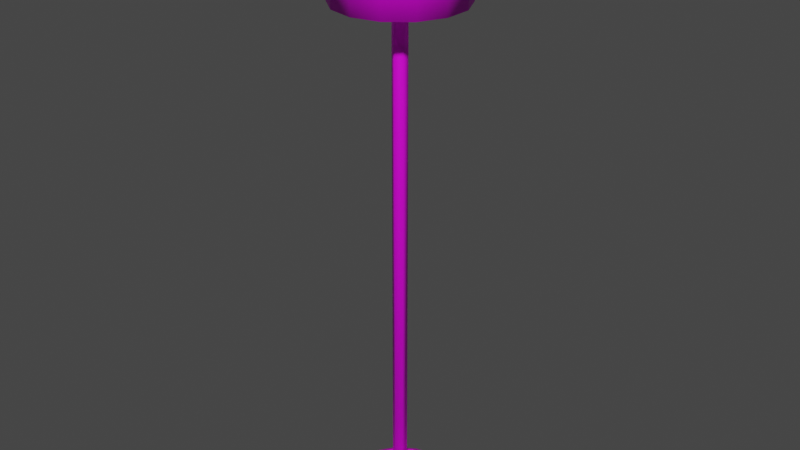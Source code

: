 # Source: TallLamp.blend  (saved by Blender 2.80.75; exported with 4.5.12 LTS)
import bpy
from mathutils import Matrix  # noqa: F401  (used for matrix-valued properties, if any)

bpy.ops.wm.read_factory_settings(use_empty=True)
scene = bpy.context.scene
scene.name = 'Scene'

# ---- collections
col_collection = bpy.data.collections.new('Collection'); scene.collection.children.link(col_collection)

# ---- images (referenced by path relative to the original .blend; pixels are not part of the script)
import os
ASSET_DIR = os.environ.get("B2B_ASSET_DIR", "")  # directory of the original .blend (textures are referenced by path, not embedded)
HERE = os.path.dirname(os.path.abspath(__file__))  # packed textures are extracted next to this script under _unpacked/

def load_image(name, relpath, width, height, colorspace="sRGB"):
    """Load a texture the original file referenced (path relative to the .blend, or extracted next to this script)."""
    p = next((c for c in (os.path.join(HERE, relpath), os.path.join(ASSET_DIR, relpath)) if relpath and os.path.exists(c)), "")
    if p:
        img = bpy.data.images.load(p, check_existing=True)
        img.name = name
    else:  # same state as the original file: an image datablock whose file is absent (Cycles renders it pink)
        img = bpy.data.images.new(name, width, height)
        img.source = "FILE"
        img.filepath = "//" + (relpath or name)
    img.colorspace_settings.name = colorspace
    return img
img_smalllamptexture_png = load_image('SmallLampTexture.png', 'SmallLampTexture.png', 1024, 1024, 'sRGB')

# ---- materials (node trees are filled in below, after node groups)
mat_smalllampmaterial = bpy.data.materials.new('SmallLampMaterial')
mat_smalllampmaterial.use_transparent_shadow = False

# ---- node groups
ng_auto_smooth = bpy.data.node_groups.new('Auto Smooth', 'GeometryNodeTree')
_s = ng_auto_smooth.interface.new_socket(name='Geometry', in_out='OUTPUT', socket_type='NodeSocketGeometry')
_s = ng_auto_smooth.interface.new_socket(name='Geometry', in_out='INPUT', socket_type='NodeSocketGeometry')
_s = ng_auto_smooth.interface.new_socket(name='Angle', in_out='INPUT', socket_type='NodeSocketFloat')
_s.subtype = 'ANGLE'
_s.min_value = 0.0
_s.max_value = 3.142
ng_auto_smooth.is_modifier = True
_N = ng_auto_smooth.nodes; _L = ng_auto_smooth.links
n0 = _N.new('NodeGroupOutput'); n0.name = 'Group Output'; n0.location = (480, -100)
n1 = _N.new('NodeGroupInput'); n1.name = 'Group Input'; n1.location = (-420, -300)
n2 = _N.new('NodeGroupInput'); n2.name = 'Group Input.001'; n2.location = (-60, -100)
n3 = _N.new('GeometryNodeSetShadeSmooth'); n3.name = 'Set Shade Smooth'; n3.location = (120, -100)
n3.domain = 'EDGE'
n4 = _N.new('GeometryNodeSetShadeSmooth'); n4.name = 'Set Shade Smooth.001'; n4.location = (300, -100)
n5 = _N.new('GeometryNodeInputMeshEdgeAngle'); n5.name = 'Edge Angle'; n5.location = (-420, -220)
n6 = _N.new('GeometryNodeInputEdgeSmooth'); n6.name = 'Is Edge Smooth'; n6.location = (-60, -160)
n7 = _N.new('GeometryNodeInputShadeSmooth'); n7.name = 'Is Face Smooth'; n7.location = (-240, -340)
n8 = _N.new('FunctionNodeBooleanMath'); n8.name = 'Boolean Math'; n8.location = (-60, -220)
n9 = _N.new('FunctionNodeCompare'); n9.name = 'Compare'; n9.location = (-240, -180)
n9.operation = 'LESS_EQUAL'
_L.new(n5.outputs[0], n9.inputs[0])
_L.new(n4.outputs[0], n0.inputs[0])
_L.new(n1.outputs[1], n9.inputs[1])
_L.new(n9.outputs[0], n8.inputs[0])
_L.new(n7.outputs[0], n8.inputs[1])
_L.new(n2.outputs[0], n3.inputs[0])
_L.new(n6.outputs[0], n3.inputs[1])
_L.new(n3.outputs[0], n4.inputs[0])
_L.new(n8.outputs[0], n3.inputs[2])
n0.is_active_output = True

# ---- material node trees
mat_smalllampmaterial.use_nodes = True; mat_smalllampmaterial.node_tree.nodes.clear()
_N = mat_smalllampmaterial.node_tree.nodes; _L = mat_smalllampmaterial.node_tree.links
n0 = _N.new('ShaderNodeOutputMaterial'); n0.name = 'Material Output'; n0.location = (300, 300)
n1 = _N.new('ShaderNodeBsdfPrincipled'); n1.name = 'Principled BSDF'; n1.location = (10, 300)
n1.distribution = 'GGX'
n1.subsurface_method = 'BURLEY'
n1.inputs[3].default_value = 1.45
n1.inputs[27].default_value = (0.0, 0.0, 0.0, 1.0)
n1.inputs[28].default_value = 1.0
n2 = _N.new('ShaderNodeTexImage'); n2.name = 'Image Texture'; n2.location = (-319, 260)
n2.image = img_smalllamptexture_png
_L.new(n1.outputs[0], n0.inputs[0])
_L.new(n2.outputs[0], n1.inputs[0])
n0.is_active_output = True

# ---- world
world_world = bpy.data.worlds.new('World'); scene.world = world_world
world_world.use_nodes = True; world_world.node_tree.nodes.clear()
_N = world_world.node_tree.nodes; _L = world_world.node_tree.links
n0 = _N.new('ShaderNodeOutputWorld'); n0.name = 'World Output'; n0.location = (300, 300)
n1 = _N.new('ShaderNodeBackground'); n1.name = 'Background'; n1.location = (10, 300)
n1.inputs[0].default_value = (0.05088, 0.05088, 0.05088, 1.0)
_L.new(n1.outputs[0], n0.inputs[0])
n0.is_active_output = True
world_world.color = (0.05088, 0.05088, 0.05088)
world_world.use_sun_shadow = False
world_world.sun_shadow_jitter_overblur = 0.0

# ---- meshes
me_cylinder = bpy.data.meshes.new('Cylinder')
me_cylinder.from_pydata([(0.0, 1.0, -0.03327), (8.866e-09, 0.762, 0.1258), (0.3827, 0.9239, -0.03327), (0.2916, 0.704, 0.1258), (0.7071, 0.7071, -0.03327), (0.5388, 0.5388, 0.1258), (0.9239, 0.3827, -0.03327), (0.704, 0.2916, 0.1258), (1.0, -4.371e-08, -0.03327), (0.762, -3.065e-08, 0.1258), (0.9239, -0.3827, -0.03327), (0.704, -0.2916, 0.1258), (0.7071, -0.7071, -0.03327), (0.5388, -0.5388, 0.1258), (0.3827, -0.9239, -0.03327), (0.2916, -0.704, 0.1258), (1.51e-07, -1.0, -0.03327), (1.239e-07, -0.762, 0.1258), (-0.3827, -0.9239, -0.03327), (-0.2916, -0.704, 0.1258), (-0.7071, -0.7071, -0.03327), (-0.5388, -0.5388, 0.1258), (-0.9239, -0.3827, -0.03327), (-0.704, -0.2916, 0.1258), (-1.0, 1.192e-08, -0.03327), (-0.762, 1.175e-08, 0.1258), (-0.9239, 0.3827, -0.03327), (-0.704, 0.2916, 0.1258), (-0.7071, 0.7071, -0.03327), (-0.5388, 0.5388, 0.1258), (-0.3827, 0.9239, -0.03327), (-0.2916, 0.704, 0.1258), (0.0, 0.1223, 0.08193), (0.0, 0.1223, 8.717), (0.1059, 0.06113, 0.08193), (0.1059, 0.06113, 8.717), (0.1059, -0.06113, 0.08193), (0.1059, -0.06113, 8.717), (-1.069e-08, -0.1223, 0.08193), (-1.069e-08, -0.1223, 8.717), (-0.1059, -0.06113, 0.08193), (-0.1059, -0.06113, 8.717), (-0.1059, 0.06113, 0.08193), (-0.1059, 0.06113, 8.717), (-4.457e-08, 0.2539, 9.347), (-4.457e-08, 0.1509, 9.228), (-4.457e-08, 1.843e-07, 9.184), (0.02216, 0.07546, 9.731), (0.04252, 0.1448, 9.698), (0.05944, 0.2024, 9.646), (0.07154, 0.2436, 9.579), (0.07784, 0.2651, 9.503), (0.07784, 0.2651, 9.423), (0.07154, 0.2436, 9.347), (0.05944, 0.2024, 9.28), (0.04252, 0.1448, 9.228), (0.02216, 0.07546, 9.195), (-6.736e-08, 1.488e-07, 9.742), (0.04252, 0.06616, 9.731), (0.08159, 0.127, 9.698), (0.1141, 0.1775, 9.646), (0.1373, 0.2136, 9.579), (0.1494, 0.2324, 9.503), (0.1494, 0.2324, 9.423), (0.1373, 0.2136, 9.347), (0.1141, 0.1775, 9.28), (0.08159, 0.127, 9.228), (0.04252, 0.06616, 9.195), (0.05944, 0.0515, 9.731), (0.1141, 0.09883, 9.698), (0.1594, 0.1382, 9.646), (0.1919, 0.1663, 9.579), (0.2088, 0.1809, 9.503), (0.2088, 0.1809, 9.423), (0.1919, 0.1663, 9.347), (0.1594, 0.1382, 9.28), (0.1141, 0.09883, 9.228), (0.05944, 0.0515, 9.195), (0.07154, 0.03267, 9.731), (0.1373, 0.06269, 9.698), (0.1919, 0.08764, 9.646), (0.231, 0.1055, 9.579), (0.2513, 0.1148, 9.503), (0.2513, 0.1148, 9.423), (0.231, 0.1055, 9.347), (0.1919, 0.08764, 9.28), (0.1373, 0.06269, 9.228), (0.07154, 0.03267, 9.195), (0.07784, 0.01119, 9.731), (0.1494, 0.02148, 9.698), (0.2088, 0.03002, 9.646), (0.2513, 0.03614, 9.579), (0.2735, 0.03932, 9.503), (0.2735, 0.03932, 9.423), (0.2513, 0.03614, 9.347), (0.2088, 0.03002, 9.28), (0.1494, 0.02148, 9.228), (0.07784, 0.01119, 9.195), (0.07784, -0.01119, 9.731), (0.1494, -0.02148, 9.698), (0.2088, -0.03002, 9.646), (0.2513, -0.03614, 9.579), (0.2735, -0.03932, 9.503), (0.2735, -0.03932, 9.423), (0.2513, -0.03614, 9.347), (0.2088, -0.03002, 9.28), (0.1494, -0.02148, 9.228), (0.07784, -0.01119, 9.195), (0.07154, -0.03267, 9.731), (0.1373, -0.06269, 9.698), (0.1919, -0.08764, 9.646), (0.231, -0.1055, 9.579), (0.2513, -0.1148, 9.503), (0.2513, -0.1148, 9.423), (0.231, -0.1055, 9.347), (0.1919, -0.08764, 9.28), (0.1373, -0.06269, 9.228), (0.07154, -0.03267, 9.195), (0.05944, -0.0515, 9.731), (0.1141, -0.09883, 9.698), (0.1594, -0.1382, 9.646), (0.1919, -0.1663, 9.579), (0.2088, -0.1809, 9.503), (0.2088, -0.1809, 9.423), (0.1919, -0.1663, 9.347), (0.1594, -0.1382, 9.28), (0.1141, -0.09883, 9.228), (0.05944, -0.0515, 9.195), (0.04252, -0.06616, 9.731), (0.08159, -0.127, 9.698), (0.1141, -0.1775, 9.646), (0.1373, -0.2136, 9.579), (0.1494, -0.2324, 9.503), (0.1494, -0.2324, 9.423), (0.1373, -0.2136, 9.347), (0.1141, -0.1775, 9.28), (0.08159, -0.127, 9.228), (0.04252, -0.06616, 9.195), (0.02216, -0.07546, 9.731), (0.04252, -0.1448, 9.698), (0.05944, -0.2024, 9.646), (0.07154, -0.2436, 9.579), (0.07784, -0.2651, 9.503), (0.07784, -0.2651, 9.423), (0.07154, -0.2436, 9.347), (0.05944, -0.2024, 9.28), (0.04252, -0.1448, 9.228), (0.02216, -0.07546, 9.195), (-4.397e-08, -0.07864, 9.731), (-5.228e-08, -0.1509, 9.698), (-6.06e-08, -0.211, 9.646), (-2.733e-08, -0.2539, 9.579), (-2.317e-08, -0.2763, 9.503), (-2.317e-08, -0.2763, 9.423), (-5.228e-08, -0.2539, 9.347), (-6.06e-08, -0.211, 9.28), (-6.06e-08, -0.1509, 9.228), (-3.981e-08, -0.07864, 9.195), (-0.02216, -0.07546, 9.731), (-0.04252, -0.1448, 9.698), (-0.05944, -0.2024, 9.646), (-0.07154, -0.2436, 9.579), (-0.07784, -0.2651, 9.503), (-0.07784, -0.2651, 9.423), (-0.07154, -0.2436, 9.347), (-0.05944, -0.2024, 9.28), (-0.04252, -0.1448, 9.228), (-0.02216, -0.07546, 9.195), (-0.04252, -0.06616, 9.731), (-0.08159, -0.127, 9.698), (-0.1141, -0.1775, 9.646), (-0.1373, -0.2136, 9.579), (-0.1494, -0.2324, 9.503), (-0.1494, -0.2324, 9.423), (-0.1373, -0.2136, 9.347), (-0.1141, -0.1775, 9.28), (-0.08159, -0.127, 9.228), (-0.04252, -0.06616, 9.195), (-0.05944, -0.0515, 9.731), (-0.1141, -0.09883, 9.698), (-0.1594, -0.1382, 9.646), (-0.1919, -0.1663, 9.579), (-0.2088, -0.1809, 9.503), (-0.2088, -0.1809, 9.423), (-0.1919, -0.1663, 9.347), (-0.1594, -0.1382, 9.28), (-0.1141, -0.09883, 9.228), (-0.05944, -0.0515, 9.195), (-0.07154, -0.03267, 9.731), (-0.1373, -0.06269, 9.698), (-0.1919, -0.08764, 9.646), (-0.231, -0.1055, 9.579), (-0.2513, -0.1148, 9.503), (-0.2513, -0.1148, 9.423), (-0.231, -0.1055, 9.347), (-0.1919, -0.08764, 9.28), (-0.1373, -0.06269, 9.228), (-0.07154, -0.03267, 9.195), (-0.07784, -0.01119, 9.731), (-0.1494, -0.02148, 9.698), (-0.2088, -0.03002, 9.646), (-0.2513, -0.03614, 9.579), (-0.2735, -0.03932, 9.503), (-0.2735, -0.03932, 9.423), (-0.2513, -0.03614, 9.347), (-0.2088, -0.03002, 9.28), (-0.1494, -0.02148, 9.228), (-0.07784, -0.01119, 9.195), (-0.07784, 0.01119, 9.731), (-0.1494, 0.02148, 9.698), (-0.2088, 0.03002, 9.646), (-0.2513, 0.03614, 9.579), (-0.2735, 0.03932, 9.503), (-0.2735, 0.03932, 9.423), (-0.2513, 0.03614, 9.347), (-0.2088, 0.03002, 9.28), (-0.1494, 0.02148, 9.228), (-0.07784, 0.01119, 9.195), (-0.07154, 0.03267, 9.731), (-0.1373, 0.06269, 9.698), (-0.1919, 0.08764, 9.646), (-0.231, 0.1055, 9.579), (-0.2513, 0.1148, 9.503), (-0.2513, 0.1148, 9.423), (-0.231, 0.1055, 9.347), (-0.1919, 0.08764, 9.28), (-0.1373, 0.06269, 9.228), (-0.07154, 0.03267, 9.195), (-0.05944, 0.0515, 9.731), (-0.1141, 0.09883, 9.698), (-0.1594, 0.1382, 9.646), (-0.1919, 0.1663, 9.579), (-0.2088, 0.1809, 9.503), (-0.2088, 0.1809, 9.423), (-0.1919, 0.1663, 9.347), (-0.1594, 0.1382, 9.28), (-0.1141, 0.09883, 9.228), (-0.05944, 0.0515, 9.195), (-0.04252, 0.06616, 9.731), (-0.08159, 0.127, 9.698), (-0.1141, 0.1775, 9.646), (-0.1373, 0.2136, 9.579), (-0.1494, 0.2324, 9.503), (-0.1494, 0.2324, 9.423), (-0.1373, 0.2136, 9.347), (-0.1141, 0.1775, 9.28), (-0.08159, 0.127, 9.228), (-0.04252, 0.06616, 9.195), (-0.02216, 0.07546, 9.731), (-0.04252, 0.1448, 9.698), (-0.05944, 0.2024, 9.646), (-0.07154, 0.2436, 9.579), (-0.07784, 0.2651, 9.503), (-0.07784, 0.2651, 9.423), (-0.07154, 0.2436, 9.347), (-0.05944, 0.2024, 9.28), (-0.04252, 0.1448, 9.228), (-0.02216, 0.07546, 9.195), (-4.604e-08, 0.07864, 9.731), (-6.476e-08, 0.1509, 9.698), (-3.981e-08, 0.211, 9.646), (-6.892e-08, 0.2539, 9.579), (-8.14e-08, 0.2763, 9.503), (-8.14e-08, 0.2763, 9.423), (-1.069e-08, 0.211, 9.28), (-5.436e-08, 0.07864, 9.195), (-3.668e-08, 0.1181, 8.991), (-2.671e-08, 0.1911, 9.246), (0.06387, 0.09938, 8.991), (0.1033, 0.1607, 9.246), (0.1075, 0.04907, 8.991), (0.1738, 0.07938, 9.246), (0.1169, -0.01681, 8.991), (0.1891, -0.02719, 9.246), (0.08928, -0.07736, 8.991), (0.1444, -0.1251, 9.246), (0.03328, -0.1133, 8.991), (0.05383, -0.1833, 9.246), (-0.03328, -0.1133, 8.991), (-0.05383, -0.1833, 9.246), (-0.08928, -0.07736, 8.991), (-0.1444, -0.1251, 9.246), (-0.1169, -0.01681, 8.991), (-0.1891, -0.02719, 9.246), (-0.1075, 0.04907, 8.991), (-0.1738, 0.07938, 9.246), (-0.06387, 0.09938, 8.991), (-0.1033, 0.1607, 9.246), (-4.148e-09, 1.045, 10.13), (-4.148e-09, 1.045, 8.573), (0.0, 1.0, 8.573), (0.0, 1.0, 10.13), (0.4339, 0.901, 8.573), (0.4339, 0.901, 10.13), (0.7818, 0.6235, 8.573), (0.7818, 0.6235, 10.13), (0.9749, 0.2225, 8.573), (0.9749, 0.2225, 10.13), (0.9749, -0.2225, 8.573), (0.9749, -0.2225, 10.13), (0.7818, -0.6235, 8.573), (0.7818, -0.6235, 10.13), (0.4339, -0.901, 8.573), (0.4339, -0.901, 10.13), (1.51e-07, -1.0, 8.573), (1.51e-07, -1.0, 10.13), (-0.4339, -0.901, 8.573), (-0.4339, -0.901, 10.13), (-0.7818, -0.6235, 8.573), (-0.7818, -0.6235, 10.13), (-0.9749, -0.2225, 8.573), (-0.9749, -0.2225, 10.13), (-0.9749, 0.2225, 8.573), (-0.9749, 0.2225, 10.13), (-0.7818, 0.6235, 8.573), (-0.7818, 0.6235, 10.13), (-0.4339, 0.901, 8.573), (-0.4339, 0.901, 10.13), (0.4535, 0.9418, 8.573), (0.4535, 0.9418, 10.13), (0.8173, 0.6517, 8.573), (0.8173, 0.6517, 10.13), (1.019, 0.2326, 8.573), (1.019, 0.2326, 10.13), (1.019, -0.2326, 8.573), (1.019, -0.2326, 10.13), (0.8173, -0.6517, 8.573), (0.8173, -0.6517, 10.13), (0.4535, -0.9418, 8.573), (0.4535, -0.9418, 10.13), (1.537e-07, -1.045, 8.573), (1.537e-07, -1.045, 10.13), (-0.4535, -0.9418, 8.573), (-0.4535, -0.9418, 10.13), (-0.8173, -0.6517, 8.573), (-0.8173, -0.6517, 10.13), (-1.019, -0.2326, 8.573), (-1.019, -0.2326, 10.13), (-1.019, 0.2326, 8.573), (-1.019, 0.2326, 10.13), (-0.8173, 0.6517, 8.573), (-0.8173, 0.6517, 10.13), (-0.4535, 0.9418, 8.573), (-0.4535, 0.9418, 10.13), (-4.436e-08, 0.1988, 8.689), (-4.436e-08, 0.1988, 9.087), (0.1278, 0.1523, 8.689), (0.1278, 0.1523, 9.087), (0.1958, 0.03452, 8.689), (0.1958, 0.03452, 9.087), (0.1721, -0.09939, 8.689), (0.1721, -0.09939, 9.087), (0.06798, -0.1868, 8.689), (0.06798, -0.1868, 9.087), (-0.06798, -0.1868, 8.689), (-0.06798, -0.1868, 9.087), (-0.1721, -0.09939, 8.689), (-0.1721, -0.09939, 9.087), (-0.1958, 0.03452, 8.689), (-0.1958, 0.03452, 9.087), (-0.1278, 0.1523, 8.689), (-0.1278, 0.1523, 9.087), (-0.2372, 0.03203, 8.898), (0.2372, 0.03203, 8.898), (-0.2372, 0.01601, 8.871), (0.2372, 0.01601, 8.871), (-0.2372, -0.01601, 8.871), (0.2372, -0.01601, 8.871), (-0.2372, -0.03203, 8.898), (0.2372, -0.03203, 8.898), (-0.2372, -0.01601, 8.926), (0.2372, -0.01601, 8.926), (-0.2372, 0.01601, 8.926), (0.2372, 0.01601, 8.926), (0.9363, 0.03203, 10.01), (1.0, 0.03203, 10.01), (0.9363, 0.01601, 9.978), (1.0, 0.01601, 9.978), (0.9363, -0.01601, 9.978), (1.0, -0.01601, 9.978), (0.9363, -0.03203, 10.01), (1.0, -0.03203, 10.01), (0.9363, -0.01601, 10.03), (1.0, -0.01601, 10.03), (0.9363, 0.01601, 10.03), (1.0, 0.01601, 10.03), (-1.004, 0.03203, 10.01), (-0.9399, 0.03203, 10.01), (-1.004, 0.01601, 9.978), (-0.9399, 0.01601, 9.978), (-1.004, -0.01601, 9.978), (-0.9399, -0.01601, 9.978), (-1.004, -0.03203, 10.01), (-0.9399, -0.03203, 10.01), (-1.004, -0.01601, 10.03), (-0.9399, -0.01601, 10.03), (-1.004, 0.01601, 10.03), (-0.9399, 0.01601, 10.03), (0.4719, 0.03203, 9.503), (0.4719, 0.03203, 9.439), (0.4442, 0.01601, 9.503), (0.4442, 0.01601, 9.439), (0.4442, -0.01601, 9.503), (0.4442, -0.01601, 9.439), (0.4719, -0.03203, 9.503), (0.4719, -0.03203, 9.439), (0.4997, -0.01601, 9.503), (0.4997, -0.01601, 9.439), (0.4997, 0.01601, 9.503), (0.4997, 0.01601, 9.439), (-0.4625, 0.03203, 9.503), (-0.4625, 0.03203, 9.439), (-0.4902, 0.01601, 9.503), (-0.4902, 0.01601, 9.439), (-0.4902, -0.01601, 9.503), (-0.4902, -0.01601, 9.439), (-0.4625, -0.03203, 9.503), (-0.4625, -0.03203, 9.439), (-0.4348, -0.01601, 9.503), (-0.4348, -0.01601, 9.439), (-0.4348, 0.01601, 9.503), (-0.4348, 0.01601, 9.439), (-0.4523, 0.01601, 8.905), (-0.5233, 0.01601, 9.016), (-0.5099, 0.01601, 9.192), (-0.4523, -0.01601, 8.905), (-0.5233, -0.01601, 9.016), (-0.5099, -0.01601, 9.192), (-0.4372, -0.03203, 8.928), (-0.4963, -0.03203, 9.022), (-0.4822, -0.03203, 9.19), (-0.422, -0.01601, 8.951), (-0.4694, -0.01601, 9.029), (-0.4546, -0.01601, 9.188), (-0.422, 0.01601, 8.951), (-0.4694, 0.01601, 9.029), (-0.4546, 0.01601, 9.188), (-0.4822, 0.03203, 9.19), (-0.4963, 0.03203, 9.022), (-0.4372, 0.03203, 8.928), (-0.6704, 0.03203, 9.992), (-0.5279, 0.03203, 9.928), (-0.4721, 0.03203, 9.777), (-0.6639, 0.01601, 10.02), (-0.5077, 0.01601, 9.947), (-0.4449, 0.01601, 9.782), (-0.6639, -0.01601, 10.02), (-0.5077, -0.01601, 9.947), (-0.4449, -0.01601, 9.782), (-0.6704, -0.03203, 9.992), (-0.5279, -0.03203, 9.928), (-0.4721, -0.03203, 9.777), (-0.6769, -0.01601, 9.965), (-0.5482, -0.01601, 9.909), (-0.4993, -0.01601, 9.771), (-0.4993, 0.01601, 9.771), (-0.5482, 0.01601, 9.909), (-0.6769, 0.01601, 9.965), (0.4397, 0.03203, 8.928), (0.502, 0.03203, 9.021), (0.4905, 0.03203, 9.189), (0.4249, 0.01601, 8.951), (0.4751, 0.01601, 9.029), (0.4629, 0.01601, 9.187), (0.4249, -0.01601, 8.951), (0.4751, -0.01601, 9.029), (0.4629, -0.01601, 9.187), (0.4397, -0.03203, 8.928), (0.502, -0.03203, 9.021), (0.4905, -0.03203, 9.189), (0.4545, -0.01601, 8.904), (0.5288, -0.01601, 9.014), (0.5182, -0.01601, 9.191), (0.5182, 0.01601, 9.191), (0.5288, 0.01601, 9.014), (0.4545, 0.01601, 8.904), (0.6782, 0.01601, 9.964), (0.5538, 0.01601, 9.907), (0.5076, 0.01601, 9.769), (0.6782, -0.01601, 9.964), (0.5538, -0.01601, 9.907), (0.5076, -0.01601, 9.769), (0.6714, -0.03203, 9.991), (0.5331, -0.03203, 9.925), (0.4804, -0.03203, 9.774), (0.6645, -0.01601, 10.02), (0.5125, -0.01601, 9.944), (0.4531, -0.01601, 9.779), (0.6645, 0.01601, 10.02), (0.5125, 0.01601, 9.944), (0.4531, 0.01601, 9.779), (0.4804, 0.03203, 9.774), (0.5331, 0.03203, 9.925), (0.6714, 0.03203, 9.991)], [], [(0, 1, 3, 2), (2, 3, 5, 4), (4, 5, 7, 6), (6, 7, 9, 8), (8, 9, 11, 10), (10, 11, 13, 12), (12, 13, 15, 14), (14, 15, 17, 16), (16, 17, 19, 18), (18, 19, 21, 20), (20, 21, 23, 22), (22, 23, 25, 24), (24, 25, 27, 26), (26, 27, 29, 28), (3, 1, 31, 29, 27, 25, 23, 21, 19, 17, 15, 13, 11, 9, 7, 5), (28, 29, 31, 30), (30, 31, 1, 0), (0, 2, 4, 6, 8, 10, 12, 14, 16, 18, 20, 22, 24, 26, 28, 30), (32, 33, 35, 34), (34, 35, 37, 36), (36, 37, 39, 38), (38, 39, 41, 40), (35, 33, 43, 41, 39, 37), (40, 41, 43, 42), (42, 43, 33, 32), (32, 34, 36, 38, 40, 42), (264, 44, 53, 54), (262, 261, 50, 51), (259, 258, 47, 48), (45, 264, 54, 55), (263, 262, 51, 52), (260, 259, 48, 49), (265, 45, 55, 56), (44, 263, 52, 53), (261, 260, 49, 50), (46, 265, 56), (258, 57, 47), (50, 49, 60, 61), (46, 56, 67), (47, 57, 58), (54, 53, 64, 65), (51, 50, 61, 62), (48, 47, 58, 59), (55, 54, 65, 66), (52, 51, 62, 63), (49, 48, 59, 60), (56, 55, 66, 67), (53, 52, 63, 64), (65, 64, 74, 75), (62, 61, 71, 72), (59, 58, 68, 69), (66, 65, 75, 76), (63, 62, 72, 73), (60, 59, 69, 70), (67, 66, 76, 77), (64, 63, 73, 74), (61, 60, 70, 71), (46, 67, 77), (58, 57, 68), (69, 68, 78, 79), (76, 75, 85, 86), (73, 72, 82, 83), (70, 69, 79, 80), (77, 76, 86, 87), (74, 73, 83, 84), (71, 70, 80, 81), (46, 77, 87), (68, 57, 78), (75, 74, 84, 85), (72, 71, 81, 82), (80, 79, 89, 90), (87, 86, 96, 97), (84, 83, 93, 94), (81, 80, 90, 91), (46, 87, 97), (78, 57, 88), (85, 84, 94, 95), (82, 81, 91, 92), (79, 78, 88, 89), (86, 85, 95, 96), (83, 82, 92, 93), (94, 93, 103, 104), (91, 90, 100, 101), (46, 97, 107), (88, 57, 98), (95, 94, 104, 105), (92, 91, 101, 102), (89, 88, 98, 99), (96, 95, 105, 106), (93, 92, 102, 103), (90, 89, 99, 100), (97, 96, 106, 107), (98, 57, 108), (105, 104, 114, 115), (102, 101, 111, 112), (99, 98, 108, 109), (106, 105, 115, 116), (103, 102, 112, 113), (100, 99, 109, 110), (107, 106, 116, 117), (104, 103, 113, 114), (101, 100, 110, 111), (46, 107, 117), (109, 108, 118, 119), (116, 115, 125, 126), (113, 112, 122, 123), (110, 109, 119, 120), (117, 116, 126, 127), (114, 113, 123, 124), (111, 110, 120, 121), (46, 117, 127), (108, 57, 118), (115, 114, 124, 125), (112, 111, 121, 122), (123, 122, 132, 133), (120, 119, 129, 130), (127, 126, 136, 137), (124, 123, 133, 134), (121, 120, 130, 131), (46, 127, 137), (118, 57, 128), (125, 124, 134, 135), (122, 121, 131, 132), (119, 118, 128, 129), (126, 125, 135, 136), (134, 133, 143, 144), (131, 130, 140, 141), (46, 137, 147), (128, 57, 138), (135, 134, 144, 145), (132, 131, 141, 142), (129, 128, 138, 139), (136, 135, 145, 146), (133, 132, 142, 143), (130, 129, 139, 140), (137, 136, 146, 147), (46, 147, 157), (138, 57, 148), (145, 144, 154, 155), (142, 141, 151, 152), (139, 138, 148, 149), (146, 145, 155, 156), (143, 142, 152, 153), (140, 139, 149, 150), (147, 146, 156, 157), (144, 143, 153, 154), (141, 140, 150, 151), (152, 151, 161, 162), (149, 148, 158, 159), (156, 155, 165, 166), (153, 152, 162, 163), (150, 149, 159, 160), (157, 156, 166, 167), (154, 153, 163, 164), (151, 150, 160, 161), (46, 157, 167), (148, 57, 158), (155, 154, 164, 165), (163, 162, 172, 173), (160, 159, 169, 170), (167, 166, 176, 177), (164, 163, 173, 174), (161, 160, 170, 171), (46, 167, 177), (158, 57, 168), (165, 164, 174, 175), (162, 161, 171, 172), (159, 158, 168, 169), (166, 165, 175, 176), (177, 176, 186, 187), (174, 173, 183, 184), (171, 170, 180, 181), (46, 177, 187), (168, 57, 178), (175, 174, 184, 185), (172, 171, 181, 182), (169, 168, 178, 179), (176, 175, 185, 186), (173, 172, 182, 183), (170, 169, 179, 180), (181, 180, 190, 191), (46, 187, 197), (178, 57, 188), (185, 184, 194, 195), (182, 181, 191, 192), (179, 178, 188, 189), (186, 185, 195, 196), (183, 182, 192, 193), (180, 179, 189, 190), (187, 186, 196, 197), (184, 183, 193, 194), (192, 191, 201, 202), (189, 188, 198, 199), (196, 195, 205, 206), (193, 192, 202, 203), (190, 189, 199, 200), (197, 196, 206, 207), (194, 193, 203, 204), (191, 190, 200, 201), (46, 197, 207), (188, 57, 198), (195, 194, 204, 205), (206, 205, 215, 216), (203, 202, 212, 213), (200, 199, 209, 210), (207, 206, 216, 217), (204, 203, 213, 214), (201, 200, 210, 211), (46, 207, 217), (198, 57, 208), (205, 204, 214, 215), (202, 201, 211, 212), (199, 198, 208, 209), (210, 209, 219, 220), (217, 216, 226, 227), (214, 213, 223, 224), (211, 210, 220, 221), (46, 217, 227), (208, 57, 218), (215, 214, 224, 225), (212, 211, 221, 222), (209, 208, 218, 219), (216, 215, 225, 226), (213, 212, 222, 223), (221, 220, 230, 231), (46, 227, 237), (218, 57, 228), (225, 224, 234, 235), (222, 221, 231, 232), (219, 218, 228, 229), (226, 225, 235, 236), (223, 222, 232, 233), (220, 219, 229, 230), (227, 226, 236, 237), (224, 223, 233, 234), (235, 234, 244, 245), (232, 231, 241, 242), (229, 228, 238, 239), (236, 235, 245, 246), (233, 232, 242, 243), (230, 229, 239, 240), (237, 236, 246, 247), (234, 233, 243, 244), (231, 230, 240, 241), (46, 237, 247), (228, 57, 238), (239, 238, 248, 249), (246, 245, 255, 256), (243, 242, 252, 253), (240, 239, 249, 250), (247, 246, 256, 257), (244, 243, 253, 254), (241, 240, 250, 251), (46, 247, 257), (238, 57, 248), (245, 244, 254, 255), (242, 241, 251, 252), (250, 249, 259, 260), (257, 256, 45, 265), (254, 253, 263, 44), (251, 250, 260, 261), (46, 257, 265), (248, 57, 258), (255, 254, 44, 264), (252, 251, 261, 262), (249, 248, 258, 259), (256, 255, 264, 45), (253, 252, 262, 263), (266, 267, 269, 268), (268, 269, 271, 270), (270, 271, 273, 272), (272, 273, 275, 274), (274, 275, 277, 276), (276, 277, 279, 278), (278, 279, 281, 280), (280, 281, 283, 282), (282, 283, 285, 284), (269, 267, 287, 285, 283, 281, 279, 277, 275, 273, 271), (284, 285, 287, 286), (286, 287, 267, 266), (266, 268, 270, 272, 274, 276, 278, 280, 282, 284, 286), (293, 295, 321, 319), (291, 293, 319, 288), (290, 292, 293, 291), (306, 304, 330, 332), (342, 343, 288, 289), (292, 294, 295, 293), (300, 298, 324, 326), (340, 341, 343, 342), (294, 296, 297, 295), (316, 314, 340, 342), (338, 339, 341, 340), (296, 298, 299, 297), (303, 305, 331, 329), (336, 337, 339, 338), (298, 300, 301, 299), (294, 292, 318, 320), (334, 335, 337, 336), (300, 302, 303, 301), (310, 308, 334, 336), (332, 333, 335, 334), (302, 304, 305, 303), (297, 299, 325, 323), (330, 331, 333, 332), (304, 306, 307, 305), (313, 315, 341, 339), (328, 329, 331, 330), (306, 308, 309, 307), (304, 302, 328, 330), (326, 327, 329, 328), (308, 310, 311, 309), (307, 309, 335, 333), (324, 325, 327, 326), (310, 312, 313, 311), (298, 296, 322, 324), (322, 323, 325, 324), (312, 314, 315, 313), (318, 319, 321, 320), (320, 321, 323, 322), (314, 316, 317, 315), (309, 311, 337, 335), (314, 312, 338, 340), (316, 290, 291, 317), (289, 288, 319, 318), (315, 317, 343, 341), (299, 301, 327, 325), (312, 310, 336, 338), (296, 294, 320, 322), (305, 307, 333, 331), (290, 316, 342, 289), (317, 291, 288, 343), (292, 290, 289, 318), (302, 300, 326, 328), (311, 313, 339, 337), (295, 297, 323, 321), (308, 306, 332, 334), (301, 303, 329, 327), (344, 345, 347, 346), (346, 347, 349, 348), (348, 349, 351, 350), (350, 351, 353, 352), (352, 353, 355, 354), (354, 355, 357, 356), (356, 357, 359, 358), (347, 345, 361, 359, 357, 355, 353, 351, 349), (358, 359, 361, 360), (360, 361, 345, 344), (344, 346, 348, 350, 352, 354, 356, 358, 360), (362, 363, 365, 364), (364, 365, 367, 366), (366, 367, 369, 368), (368, 369, 371, 370), (370, 371, 373, 372), (372, 373, 363, 362), (374, 375, 377, 376), (376, 377, 379, 378), (378, 379, 381, 380), (380, 381, 383, 382), (382, 383, 385, 384), (384, 385, 375, 374), (386, 387, 389, 388), (388, 389, 391, 390), (390, 391, 393, 392), (392, 393, 395, 394), (394, 395, 397, 396), (396, 397, 387, 386), (398, 399, 401, 400), (400, 401, 403, 402), (402, 403, 405, 404), (404, 405, 407, 406), (406, 407, 409, 408), (408, 409, 399, 398), (410, 411, 413, 412), (412, 413, 415, 414), (414, 415, 417, 416), (416, 417, 419, 418), (418, 419, 421, 420), (420, 421, 411, 410), (436, 437, 411, 421), (433, 436, 421, 419), (430, 433, 419, 417), (427, 430, 417, 415), (424, 427, 415, 413), (437, 424, 413, 411), (423, 426, 427, 424), (425, 426, 423, 422), (366, 425, 422, 364), (426, 429, 430, 427), (428, 429, 426, 425), (368, 428, 425, 366), (429, 432, 433, 430), (431, 432, 429, 428), (370, 431, 428, 368), (432, 435, 436, 433), (434, 435, 432, 431), (372, 434, 431, 370), (435, 438, 437, 436), (439, 438, 435, 434), (362, 439, 434, 372), (438, 423, 424, 437), (422, 423, 438, 439), (364, 422, 439, 362), (454, 455, 412, 414), (451, 454, 414, 416), (448, 451, 416, 418), (445, 448, 418, 420), (442, 445, 420, 410), (455, 442, 410, 412), (441, 444, 445, 442), (443, 444, 441, 440), (397, 443, 440, 387), (444, 447, 448, 445), (446, 447, 444, 443), (395, 446, 443, 397), (447, 450, 451, 448), (449, 450, 447, 446), (393, 449, 446, 395), (450, 453, 454, 451), (452, 453, 450, 449), (391, 452, 449, 393), (453, 456, 455, 454), (457, 456, 453, 452), (389, 457, 452, 391), (456, 441, 442, 455), (440, 441, 456, 457), (387, 440, 457, 389), (472, 473, 409, 407), (469, 472, 407, 405), (466, 469, 405, 403), (463, 466, 403, 401), (460, 463, 401, 399), (473, 460, 399, 409), (459, 462, 463, 460), (461, 462, 459, 458), (373, 461, 458, 363), (462, 465, 466, 463), (464, 465, 462, 461), (371, 464, 461, 373), (465, 468, 469, 466), (467, 468, 465, 464), (369, 467, 464, 371), (468, 471, 472, 469), (470, 471, 468, 467), (367, 470, 467, 369), (471, 474, 473, 472), (475, 474, 471, 470), (365, 475, 470, 367), (474, 459, 460, 473), (458, 459, 474, 475), (363, 458, 475, 365), (490, 491, 398, 400), (487, 490, 400, 402), (484, 487, 402, 404), (481, 484, 404, 406), (478, 481, 406, 408), (491, 478, 408, 398), (477, 480, 481, 478), (479, 480, 477, 476), (378, 479, 476, 376), (480, 483, 484, 481), (482, 483, 480, 479), (380, 482, 479, 378), (483, 486, 487, 484), (485, 486, 483, 482), (382, 485, 482, 380), (486, 489, 490, 487), (488, 489, 486, 485), (384, 488, 485, 382), (489, 492, 491, 490), (493, 492, 489, 488), (374, 493, 488, 384), (492, 477, 478, 491), (476, 477, 492, 493), (376, 476, 493, 374)])
me_cylinder.polygons.foreach_set('use_smooth', [True] * 474)
_k = set([(0, 2), (0, 30), (1, 3), (1, 31), (2, 4), (3, 5), (4, 6), (5, 7), (6, 8), (7, 9), (8, 10), (9, 11), (10, 12), (11, 13), (12, 14), (13, 15), (14, 16), (15, 17), (16, 18), (17, 19), (18, 20), (19, 21), (20, 22), (21, 23), (22, 24), (23, 25), (24, 26), (25, 27), (26, 28), (27, 29), (28, 30), (29, 31), (33, 35), (33, 43), (35, 37), (37, 39), (39, 41), (41, 43), (266, 268), (266, 286), (267, 269), (267, 287), (268, 270), (269, 271), (270, 272), (271, 273), (272, 274), (273, 275), (274, 276), (275, 277), (276, 278), (277, 279), (278, 280), (279, 281), (280, 282), (281, 283), (282, 284), (283, 285), (284, 286), (285, 287), (290, 292), (290, 316), (291, 293), (291, 317), (292, 294), (293, 295), (294, 296), (295, 297), (296, 298), (297, 299), (298, 300), (299, 301), (300, 302), (301, 303), (302, 304), (303, 305), (304, 306), (305, 307), (306, 308), (307, 309), (308, 310), (309, 311), (310, 312), (311, 313), (312, 314), (313, 315), (314, 316), (315, 317), (344, 346), (344, 360), (345, 347), (345, 361), (346, 348), (347, 349), (348, 350), (349, 351), (350, 352), (351, 353), (352, 354), (353, 355), (354, 356), (355, 357), (356, 358), (357, 359), (358, 360), (359, 361)])
me_cylinder.attributes.new('sharp_edge', 'BOOLEAN', 'EDGE').data.foreach_set('value', [ (min(e.vertices), max(e.vertices)) in _k for e in me_cylinder.edges])
_uv = me_cylinder.uv_layers.new(name='UVMap')
_uv.uv.foreach_set('vector', [0.8647, 0.4737, 0.8647, 0.5137, 0.8597, 0.5137, 0.8597, 0.4737, 0.8597, 0.4737, 0.8597, 0.5137, 0.8547, 0.5137, 0.8547, 0.4737, 0.8547, 0.4737, 0.8547, 0.5137, 0.8497, 0.5137, 0.8497, 0.4737, 0.8497, 0.4737, 0.8497, 0.5137, 0.8447, 0.5137, 0.8447, 0.4737, 0.8447, 0.4737, 0.8447, 0.5137, 0.8397, 0.5137, 0.8397, 0.4737, 0.8397, 0.4737, 0.8397, 0.5137, 0.8347, 0.5137, 0.8347, 0.4737, 0.8347, 0.4737, 0.8347, 0.5137, 0.8297, 0.5137, 0.8297, 0.4737, 0.8297, 0.4737, 0.8297, 0.5137, 0.8247, 0.5137, 0.8247, 0.4737, 0.8247, 0.4737, 0.8247, 0.5137, 0.8197, 0.5137, 0.8197, 0.4737, 0.8197, 0.4737, 0.8197, 0.5137, 0.8147, 0.5137, 0.8147, 0.4737, 0.8147, 0.4737, 0.8147, 0.5137, 0.8097, 0.5137, 0.8097, 0.4737, 0.8097, 0.4737, 0.8097, 0.5137, 0.8047, 0.5137, 0.8047, 0.4737, 0.8047, 0.4737, 0.8047, 0.5137, 0.7997, 0.5137, 0.7997, 0.4737, 0.7997, 0.4737, 0.7997, 0.5137, 0.7947, 0.5137, 0.7947, 0.4737, 0.812, 0.4715, 0.8047, 0.4729, 0.7973, 0.4715, 0.7911, 0.4673, 0.787, 0.4611, 0.7855, 0.4537, 0.787, 0.4464, 0.7911, 0.4402, 0.7973, 0.436, 0.8047, 0.4345, 0.812, 0.436, 0.8183, 0.4402, 0.8224, 0.4464, 0.8239, 0.4537, 0.8224, 0.4611, 0.8183, 0.4673, 0.7947, 0.4737, 0.7947, 0.5137, 0.7897, 0.5137, 0.7897, 0.4737, 0.7897, 0.4737, 0.7897, 0.5137, 0.7847, 0.5137, 0.7847, 0.4737, 0.8447, 0.4729, 0.852, 0.4715, 0.8583, 0.4673, 0.8624, 0.4611, 0.8639, 0.4537, 0.8624, 0.4464, 0.8583, 0.4402, 0.852, 0.436, 0.8447, 0.4345, 0.8373, 0.436, 0.8311, 0.4402, 0.827, 0.4464, 0.8255, 0.4537, 0.827, 0.4611, 0.8311, 0.4673, 0.8373, 0.4715, 0.8226, 0.4472, 0.8226, 0.492, 0.8077, 0.492, 0.8077, 0.4472, 0.8077, 0.4472, 0.8077, 0.492, 0.7927, 0.492, 0.7927, 0.4472, 0.7927, 0.4472, 0.7927, 0.492, 0.7778, 0.492, 0.7778, 0.4472, 0.7778, 0.4472, 0.7778, 0.492, 0.7629, 0.492, 0.7629, 0.4472, 0.774, 0.4356, 0.7554, 0.4463, 0.7368, 0.4356, 0.7368, 0.4141, 0.7554, 0.4033, 0.774, 0.4141, 0.7629, 0.4472, 0.7629, 0.492, 0.7479, 0.492, 0.7479, 0.4472, 0.7479, 0.4472, 0.7479, 0.492, 0.733, 0.492, 0.733, 0.4472, 0.8002, 0.4463, 0.8188, 0.4356, 0.8188, 0.4141, 0.8002, 0.4033, 0.7816, 0.4141, 0.7816, 0.4356, 0.8129, 0.652, 0.8129, 0.6618, 0.8081, 0.6618, 0.8081, 0.652, 0.8129, 0.6812, 0.8129, 0.691, 0.8081, 0.691, 0.8081, 0.6812, 0.8129, 0.7104, 0.8129, 0.7202, 0.8081, 0.7202, 0.8081, 0.7104, 0.8129, 0.6423, 0.8129, 0.652, 0.8081, 0.652, 0.8081, 0.6423, 0.8129, 0.6715, 0.8129, 0.6812, 0.8081, 0.6812, 0.8081, 0.6715, 0.8129, 0.7007, 0.8129, 0.7104, 0.8081, 0.7104, 0.8081, 0.7007, 0.8129, 0.6326, 0.8129, 0.6423, 0.8081, 0.6423, 0.8081, 0.6326, 0.8129, 0.6618, 0.8129, 0.6715, 0.8081, 0.6715, 0.8081, 0.6618, 0.8129, 0.691, 0.8129, 0.7007, 0.8081, 0.7007, 0.8081, 0.691, 0.8105, 0.6228, 0.8129, 0.6326, 0.8081, 0.6326, 0.8129, 0.7202, 0.8105, 0.7299, 0.8081, 0.7202, 0.8081, 0.691, 0.8081, 0.7007, 0.8032, 0.7007, 0.8032, 0.691, 0.8057, 0.6228, 0.8081, 0.6326, 0.8032, 0.6326, 0.8081, 0.7202, 0.8057, 0.7299, 0.8032, 0.7202, 0.8081, 0.652, 0.8081, 0.6618, 0.8032, 0.6618, 0.8032, 0.652, 0.8081, 0.6812, 0.8081, 0.691, 0.8032, 0.691, 0.8032, 0.6812, 0.8081, 0.7104, 0.8081, 0.7202, 0.8032, 0.7202, 0.8032, 0.7104, 0.8081, 0.6423, 0.8081, 0.652, 0.8032, 0.652, 0.8032, 0.6423, 0.8081, 0.6715, 0.8081, 0.6812, 0.8032, 0.6812, 0.8032, 0.6715, 0.8081, 0.7007, 0.8081, 0.7104, 0.8032, 0.7104, 0.8032, 0.7007, 0.8081, 0.6326, 0.8081, 0.6423, 0.8032, 0.6423, 0.8032, 0.6326, 0.8081, 0.6618, 0.8081, 0.6715, 0.8032, 0.6715, 0.8032, 0.6618, 0.8032, 0.652, 0.8032, 0.6618, 0.7984, 0.6618, 0.7984, 0.652, 0.8032, 0.6812, 0.8032, 0.691, 0.7984, 0.691, 0.7984, 0.6812, 0.8032, 0.7104, 0.8032, 0.7202, 0.7984, 0.7202, 0.7984, 0.7104, 0.8032, 0.6423, 0.8032, 0.652, 0.7984, 0.652, 0.7984, 0.6423, 0.8032, 0.6715, 0.8032, 0.6812, 0.7984, 0.6812, 0.7984, 0.6715, 0.8032, 0.7007, 0.8032, 0.7104, 0.7984, 0.7104, 0.7984, 0.7007, 0.8032, 0.6326, 0.8032, 0.6423, 0.7984, 0.6423, 0.7984, 0.6326, 0.8032, 0.6618, 0.8032, 0.6715, 0.7984, 0.6715, 0.7984, 0.6618, 0.8032, 0.691, 0.8032, 0.7007, 0.7984, 0.7007, 0.7984, 0.691, 0.8008, 0.6228, 0.8032, 0.6326, 0.7984, 0.6326, 0.8032, 0.7202, 0.8008, 0.7299, 0.7984, 0.7202, 0.7984, 0.7104, 0.7984, 0.7202, 0.7935, 0.7202, 0.7935, 0.7104, 0.7984, 0.6423, 0.7984, 0.652, 0.7935, 0.652, 0.7935, 0.6423, 0.7984, 0.6715, 0.7984, 0.6812, 0.7935, 0.6812, 0.7935, 0.6715, 0.7984, 0.7007, 0.7984, 0.7104, 0.7935, 0.7104, 0.7935, 0.7007, 0.7984, 0.6326, 0.7984, 0.6423, 0.7935, 0.6423, 0.7935, 0.6326, 0.7984, 0.6618, 0.7984, 0.6715, 0.7935, 0.6715, 0.7935, 0.6618, 0.7984, 0.691, 0.7984, 0.7007, 0.7935, 0.7007, 0.7935, 0.691, 0.7959, 0.6228, 0.7984, 0.6326, 0.7935, 0.6326, 0.7984, 0.7202, 0.7959, 0.7299, 0.7935, 0.7202, 0.7984, 0.652, 0.7984, 0.6618, 0.7935, 0.6618, 0.7935, 0.652, 0.7984, 0.6812, 0.7984, 0.691, 0.7935, 0.691, 0.7935, 0.6812, 0.7935, 0.7007, 0.7935, 0.7104, 0.7886, 0.7104, 0.7886, 0.7007, 0.7935, 0.6326, 0.7935, 0.6423, 0.7886, 0.6423, 0.7886, 0.6326, 0.7935, 0.6618, 0.7935, 0.6715, 0.7886, 0.6715, 0.7886, 0.6618, 0.7935, 0.691, 0.7935, 0.7007, 0.7886, 0.7007, 0.7886, 0.691, 0.7911, 0.6228, 0.7935, 0.6326, 0.7886, 0.6326, 0.7935, 0.7202, 0.7911, 0.7299, 0.7886, 0.7202, 0.7935, 0.652, 0.7935, 0.6618, 0.7886, 0.6618, 0.7886, 0.652, 0.7935, 0.6812, 0.7935, 0.691, 0.7886, 0.691, 0.7886, 0.6812, 0.7935, 0.7104, 0.7935, 0.7202, 0.7886, 0.7202, 0.7886, 0.7104, 0.7935, 0.6423, 0.7935, 0.652, 0.7886, 0.652, 0.7886, 0.6423, 0.7935, 0.6715, 0.7935, 0.6812, 0.7886, 0.6812, 0.7886, 0.6715, 0.7886, 0.6618, 0.7886, 0.6715, 0.7838, 0.6715, 0.7838, 0.6618, 0.7886, 0.691, 0.7886, 0.7007, 0.7838, 0.7007, 0.7838, 0.691, 0.7862, 0.6228, 0.7886, 0.6326, 0.7838, 0.6326, 0.7886, 0.7202, 0.7862, 0.7299, 0.7838, 0.7202, 0.7886, 0.652, 0.7886, 0.6618, 0.7838, 0.6618, 0.7838, 0.652, 0.7886, 0.6812, 0.7886, 0.691, 0.7838, 0.691, 0.7838, 0.6812, 0.7886, 0.7104, 0.7886, 0.7202, 0.7838, 0.7202, 0.7838, 0.7104, 0.7886, 0.6423, 0.7886, 0.652, 0.7838, 0.652, 0.7838, 0.6423, 0.7886, 0.6715, 0.7886, 0.6812, 0.7838, 0.6812, 0.7838, 0.6715, 0.7886, 0.7007, 0.7886, 0.7104, 0.7838, 0.7104, 0.7838, 0.7007, 0.7886, 0.6326, 0.7886, 0.6423, 0.7838, 0.6423, 0.7838, 0.6326, 0.7838, 0.7202, 0.7813, 0.7299, 0.7789, 0.7202, 0.7838, 0.652, 0.7838, 0.6618, 0.7789, 0.6618, 0.7789, 0.652, 0.7838, 0.6812, 0.7838, 0.691, 0.7789, 0.691, 0.7789, 0.6812, 0.7838, 0.7104, 0.7838, 0.7202, 0.7789, 0.7202, 0.7789, 0.7104, 0.7838, 0.6423, 0.7838, 0.652, 0.7789, 0.652, 0.7789, 0.6423, 0.7838, 0.6715, 0.7838, 0.6812, 0.7789, 0.6812, 0.7789, 0.6715, 0.7838, 0.7007, 0.7838, 0.7104, 0.7789, 0.7104, 0.7789, 0.7007, 0.7838, 0.6326, 0.7838, 0.6423, 0.7789, 0.6423, 0.7789, 0.6326, 0.7838, 0.6618, 0.7838, 0.6715, 0.7789, 0.6715, 0.7789, 0.6618, 0.7838, 0.691, 0.7838, 0.7007, 0.7789, 0.7007, 0.7789, 0.691, 0.7813, 0.6228, 0.7838, 0.6326, 0.7789, 0.6326, 0.7789, 0.7104, 0.7789, 0.7202, 0.774, 0.7202, 0.774, 0.7104, 0.7789, 0.6423, 0.7789, 0.652, 0.774, 0.652, 0.774, 0.6423, 0.7789, 0.6715, 0.7789, 0.6812, 0.774, 0.6812, 0.774, 0.6715, 0.7789, 0.7007, 0.7789, 0.7104, 0.774, 0.7104, 0.774, 0.7007, 0.7789, 0.6326, 0.7789, 0.6423, 0.774, 0.6423, 0.774, 0.6326, 0.7789, 0.6618, 0.7789, 0.6715, 0.774, 0.6715, 0.774, 0.6618, 0.7789, 0.691, 0.7789, 0.7007, 0.774, 0.7007, 0.774, 0.691, 0.7765, 0.6228, 0.7789, 0.6326, 0.774, 0.6326, 0.7789, 0.7202, 0.7765, 0.7299, 0.774, 0.7202, 0.7789, 0.652, 0.7789, 0.6618, 0.774, 0.6618, 0.774, 0.652, 0.7789, 0.6812, 0.7789, 0.691, 0.774, 0.691, 0.774, 0.6812, 0.774, 0.6715, 0.774, 0.6812, 0.7692, 0.6812, 0.7692, 0.6715, 0.774, 0.7007, 0.774, 0.7104, 0.7692, 0.7104, 0.7692, 0.7007, 0.774, 0.6326, 0.774, 0.6423, 0.7692, 0.6423, 0.7692, 0.6326, 0.774, 0.6618, 0.774, 0.6715, 0.7692, 0.6715, 0.7692, 0.6618, 0.774, 0.691, 0.774, 0.7007, 0.7692, 0.7007, 0.7692, 0.691, 0.7716, 0.6228, 0.774, 0.6326, 0.7692, 0.6326, 0.774, 0.7202, 0.7716, 0.7299, 0.7692, 0.7202, 0.774, 0.652, 0.774, 0.6618, 0.7692, 0.6618, 0.7692, 0.652, 0.774, 0.6812, 0.774, 0.691, 0.7692, 0.691, 0.7692, 0.6812, 0.774, 0.7104, 0.774, 0.7202, 0.7692, 0.7202, 0.7692, 0.7104, 0.774, 0.6423, 0.774, 0.652, 0.7692, 0.652, 0.7692, 0.6423, 0.7692, 0.6618, 0.7692, 0.6715, 0.7643, 0.6715, 0.7643, 0.6618, 0.7692, 0.691, 0.7692, 0.7007, 0.7643, 0.7007, 0.7643, 0.691, 0.7667, 0.6228, 0.7692, 0.6326, 0.7643, 0.6326, 0.7692, 0.7202, 0.7667, 0.7299, 0.7643, 0.7202, 0.7692, 0.652, 0.7692, 0.6618, 0.7643, 0.6618, 0.7643, 0.652, 0.7692, 0.6812, 0.7692, 0.691, 0.7643, 0.691, 0.7643, 0.6812, 0.7692, 0.7104, 0.7692, 0.7202, 0.7643, 0.7202, 0.7643, 0.7104, 0.7692, 0.6423, 0.7692, 0.652, 0.7643, 0.652, 0.7643, 0.6423, 0.7692, 0.6715, 0.7692, 0.6812, 0.7643, 0.6812, 0.7643, 0.6715, 0.7692, 0.7007, 0.7692, 0.7104, 0.7643, 0.7104, 0.7643, 0.7007, 0.7692, 0.6326, 0.7692, 0.6423, 0.7643, 0.6423, 0.7643, 0.6326, 0.7619, 0.6228, 0.7643, 0.6326, 0.7594, 0.6326, 0.7643, 0.7202, 0.7619, 0.7299, 0.7594, 0.7202, 0.7643, 0.652, 0.7643, 0.6618, 0.7594, 0.6618, 0.7594, 0.652, 0.7643, 0.6812, 0.7643, 0.691, 0.7594, 0.691, 0.7594, 0.6812, 0.7643, 0.7104, 0.7643, 0.7202, 0.7594, 0.7202, 0.7594, 0.7104, 0.7643, 0.6423, 0.7643, 0.652, 0.7594, 0.652, 0.7594, 0.6423, 0.7643, 0.6715, 0.7643, 0.6812, 0.7594, 0.6812, 0.7594, 0.6715, 0.7643, 0.7007, 0.7643, 0.7104, 0.7594, 0.7104, 0.7594, 0.7007, 0.7643, 0.6326, 0.7643, 0.6423, 0.7594, 0.6423, 0.7594, 0.6326, 0.7643, 0.6618, 0.7643, 0.6715, 0.7594, 0.6715, 0.7594, 0.6618, 0.7643, 0.691, 0.7643, 0.7007, 0.7594, 0.7007, 0.7594, 0.691, 0.7594, 0.6812, 0.7594, 0.691, 0.7546, 0.691, 0.7546, 0.6812, 0.7594, 0.7104, 0.7594, 0.7202, 0.7546, 0.7202, 0.7546, 0.7104, 0.7594, 0.6423, 0.7594, 0.652, 0.7546, 0.652, 0.7546, 0.6423, 0.7594, 0.6715, 0.7594, 0.6812, 0.7546, 0.6812, 0.7546, 0.6715, 0.7594, 0.7007, 0.7594, 0.7104, 0.7546, 0.7104, 0.7546, 0.7007, 0.7594, 0.6326, 0.7594, 0.6423, 0.7546, 0.6423, 0.7546, 0.6326, 0.7594, 0.6618, 0.7594, 0.6715, 0.7546, 0.6715, 0.7546, 0.6618, 0.7594, 0.691, 0.7594, 0.7007, 0.7546, 0.7007, 0.7546, 0.691, 0.757, 0.6228, 0.7594, 0.6326, 0.7546, 0.6326, 0.7594, 0.7202, 0.757, 0.7299, 0.7546, 0.7202, 0.7594, 0.652, 0.7594, 0.6618, 0.7546, 0.6618, 0.7546, 0.652, 0.7546, 0.6715, 0.7546, 0.6812, 0.7497, 0.6812, 0.7497, 0.6715, 0.7546, 0.7007, 0.7546, 0.7104, 0.7497, 0.7104, 0.7497, 0.7007, 0.7546, 0.6326, 0.7546, 0.6423, 0.7497, 0.6423, 0.7497, 0.6326, 0.7546, 0.6618, 0.7546, 0.6715, 0.7497, 0.6715, 0.7497, 0.6618, 0.7546, 0.691, 0.7546, 0.7007, 0.7497, 0.7007, 0.7497, 0.691, 0.7521, 0.6228, 0.7546, 0.6326, 0.7497, 0.6326, 0.7546, 0.7202, 0.7521, 0.7299, 0.7497, 0.7202, 0.7546, 0.652, 0.7546, 0.6618, 0.7497, 0.6618, 0.7497, 0.652, 0.7546, 0.6812, 0.7546, 0.691, 0.7497, 0.691, 0.7497, 0.6812, 0.7546, 0.7104, 0.7546, 0.7202, 0.7497, 0.7202, 0.7497, 0.7104, 0.7546, 0.6423, 0.7546, 0.652, 0.7497, 0.652, 0.7497, 0.6423, 0.7497, 0.6326, 0.7497, 0.6423, 0.7448, 0.6423, 0.7448, 0.6326, 0.7497, 0.6618, 0.7497, 0.6715, 0.7448, 0.6715, 0.7448, 0.6618, 0.7497, 0.691, 0.7497, 0.7007, 0.7448, 0.7007, 0.7448, 0.691, 0.7473, 0.6228, 0.7497, 0.6326, 0.7448, 0.6326, 0.7497, 0.7202, 0.7473, 0.7299, 0.7448, 0.7202, 0.7497, 0.652, 0.7497, 0.6618, 0.7448, 0.6618, 0.7448, 0.652, 0.7497, 0.6812, 0.7497, 0.691, 0.7448, 0.691, 0.7448, 0.6812, 0.7497, 0.7104, 0.7497, 0.7202, 0.7448, 0.7202, 0.7448, 0.7104, 0.7497, 0.6423, 0.7497, 0.652, 0.7448, 0.652, 0.7448, 0.6423, 0.7497, 0.6715, 0.7497, 0.6812, 0.7448, 0.6812, 0.7448, 0.6715, 0.7497, 0.7007, 0.7497, 0.7104, 0.7448, 0.7104, 0.7448, 0.7007, 0.7448, 0.691, 0.7448, 0.7007, 0.74, 0.7007, 0.74, 0.691, 0.7424, 0.6228, 0.7448, 0.6326, 0.74, 0.6326, 0.7448, 0.7202, 0.7424, 0.7299, 0.74, 0.7202, 0.7448, 0.652, 0.7448, 0.6618, 0.74, 0.6618, 0.74, 0.652, 0.7448, 0.6812, 0.7448, 0.691, 0.74, 0.691, 0.74, 0.6812, 0.7448, 0.7104, 0.7448, 0.7202, 0.74, 0.7202, 0.74, 0.7104, 0.7448, 0.6423, 0.7448, 0.652, 0.74, 0.652, 0.74, 0.6423, 0.7448, 0.6715, 0.7448, 0.6812, 0.74, 0.6812, 0.74, 0.6715, 0.7448, 0.7007, 0.7448, 0.7104, 0.74, 0.7104, 0.74, 0.7007, 0.7448, 0.6326, 0.7448, 0.6423, 0.74, 0.6423, 0.74, 0.6326, 0.7448, 0.6618, 0.7448, 0.6715, 0.74, 0.6715, 0.74, 0.6618, 0.74, 0.6812, 0.74, 0.691, 0.7351, 0.691, 0.7351, 0.6812, 0.74, 0.7104, 0.74, 0.7202, 0.7351, 0.7202, 0.7351, 0.7104, 0.74, 0.6423, 0.74, 0.652, 0.7351, 0.652, 0.7351, 0.6423, 0.74, 0.6715, 0.74, 0.6812, 0.7351, 0.6812, 0.7351, 0.6715, 0.74, 0.7007, 0.74, 0.7104, 0.7351, 0.7104, 0.7351, 0.7007, 0.74, 0.6326, 0.74, 0.6423, 0.7351, 0.6423, 0.7351, 0.6326, 0.74, 0.6618, 0.74, 0.6715, 0.7351, 0.6715, 0.7351, 0.6618, 0.74, 0.691, 0.74, 0.7007, 0.7351, 0.7007, 0.7351, 0.691, 0.7375, 0.6228, 0.74, 0.6326, 0.7351, 0.6326, 0.74, 0.7202, 0.7375, 0.7299, 0.7351, 0.7202, 0.74, 0.652, 0.74, 0.6618, 0.7351, 0.6618, 0.7351, 0.652, 0.8421, 0.6423, 0.8421, 0.652, 0.8373, 0.652, 0.8373, 0.6423, 0.8421, 0.6715, 0.8421, 0.6812, 0.8373, 0.6812, 0.8373, 0.6715, 0.8421, 0.7007, 0.8421, 0.7104, 0.8373, 0.7104, 0.8373, 0.7007, 0.8421, 0.6326, 0.8421, 0.6423, 0.8373, 0.6423, 0.8373, 0.6326, 0.8421, 0.6618, 0.8421, 0.6715, 0.8373, 0.6715, 0.8373, 0.6618, 0.8421, 0.691, 0.8421, 0.7007, 0.8373, 0.7007, 0.8373, 0.691, 0.8397, 0.6228, 0.8421, 0.6326, 0.8373, 0.6326, 0.8421, 0.7202, 0.8397, 0.7299, 0.8373, 0.7202, 0.8421, 0.652, 0.8421, 0.6618, 0.8373, 0.6618, 0.8373, 0.652, 0.8421, 0.6812, 0.8421, 0.691, 0.8373, 0.691, 0.8373, 0.6812, 0.8421, 0.7104, 0.8421, 0.7202, 0.8373, 0.7202, 0.8373, 0.7104, 0.8373, 0.7007, 0.8373, 0.7104, 0.8324, 0.7104, 0.8324, 0.7007, 0.8373, 0.6326, 0.8373, 0.6423, 0.8324, 0.6423, 0.8324, 0.6326, 0.8373, 0.6618, 0.8373, 0.6715, 0.8324, 0.6715, 0.8324, 0.6618, 0.8373, 0.691, 0.8373, 0.7007, 0.8324, 0.7007, 0.8324, 0.691, 0.8348, 0.6228, 0.8373, 0.6326, 0.8324, 0.6326, 0.8373, 0.7202, 0.8348, 0.7299, 0.8324, 0.7202, 0.8373, 0.652, 0.8373, 0.6618, 0.8324, 0.6618, 0.8324, 0.652, 0.8373, 0.6812, 0.8373, 0.691, 0.8324, 0.691, 0.8324, 0.6812, 0.8373, 0.7104, 0.8373, 0.7202, 0.8324, 0.7202, 0.8324, 0.7104, 0.8373, 0.6423, 0.8373, 0.652, 0.8324, 0.652, 0.8324, 0.6423, 0.8373, 0.6715, 0.8373, 0.6812, 0.8324, 0.6812, 0.8324, 0.6715, 0.8324, 0.691, 0.8324, 0.7007, 0.8275, 0.7007, 0.8275, 0.691, 0.83, 0.6228, 0.8324, 0.6326, 0.8275, 0.6326, 0.8324, 0.7202, 0.83, 0.7299, 0.8275, 0.7202, 0.8324, 0.652, 0.8324, 0.6618, 0.8275, 0.6618, 0.8275, 0.652, 0.8324, 0.6812, 0.8324, 0.691, 0.8275, 0.691, 0.8275, 0.6812, 0.8324, 0.7104, 0.8324, 0.7202, 0.8275, 0.7202, 0.8275, 0.7104, 0.8324, 0.6423, 0.8324, 0.652, 0.8275, 0.652, 0.8275, 0.6423, 0.8324, 0.6715, 0.8324, 0.6812, 0.8275, 0.6812, 0.8275, 0.6715, 0.8324, 0.7007, 0.8324, 0.7104, 0.8275, 0.7104, 0.8275, 0.7007, 0.8324, 0.6326, 0.8324, 0.6423, 0.8275, 0.6423, 0.8275, 0.6326, 0.8324, 0.6618, 0.8324, 0.6715, 0.8275, 0.6715, 0.8275, 0.6618, 0.8275, 0.652, 0.8275, 0.6618, 0.8227, 0.6618, 0.8227, 0.652, 0.8275, 0.6812, 0.8275, 0.691, 0.8227, 0.691, 0.8227, 0.6812, 0.8275, 0.7104, 0.8275, 0.7202, 0.8227, 0.7202, 0.8227, 0.7104, 0.8275, 0.6423, 0.8275, 0.652, 0.8227, 0.652, 0.8227, 0.6423, 0.8275, 0.6715, 0.8275, 0.6812, 0.8227, 0.6812, 0.8227, 0.6715, 0.8275, 0.7007, 0.8275, 0.7104, 0.8227, 0.7104, 0.8227, 0.7007, 0.8275, 0.6326, 0.8275, 0.6423, 0.8227, 0.6423, 0.8227, 0.6326, 0.8275, 0.6618, 0.8275, 0.6715, 0.8227, 0.6715, 0.8227, 0.6618, 0.8275, 0.691, 0.8275, 0.7007, 0.8227, 0.7007, 0.8227, 0.691, 0.8251, 0.6228, 0.8275, 0.6326, 0.8227, 0.6326, 0.8275, 0.7202, 0.8251, 0.7299, 0.8227, 0.7202, 0.8227, 0.7104, 0.8227, 0.7202, 0.8178, 0.7202, 0.8178, 0.7104, 0.8227, 0.6423, 0.8227, 0.652, 0.8178, 0.652, 0.8178, 0.6423, 0.8227, 0.6715, 0.8227, 0.6812, 0.8178, 0.6812, 0.8178, 0.6715, 0.8227, 0.7007, 0.8227, 0.7104, 0.8178, 0.7104, 0.8178, 0.7007, 0.8227, 0.6326, 0.8227, 0.6423, 0.8178, 0.6423, 0.8178, 0.6326, 0.8227, 0.6618, 0.8227, 0.6715, 0.8178, 0.6715, 0.8178, 0.6618, 0.8227, 0.691, 0.8227, 0.7007, 0.8178, 0.7007, 0.8178, 0.691, 0.8202, 0.6228, 0.8227, 0.6326, 0.8178, 0.6326, 0.8227, 0.7202, 0.8202, 0.7299, 0.8178, 0.7202, 0.8227, 0.652, 0.8227, 0.6618, 0.8178, 0.6618, 0.8178, 0.652, 0.8227, 0.6812, 0.8227, 0.691, 0.8178, 0.691, 0.8178, 0.6812, 0.8178, 0.7007, 0.8178, 0.7104, 0.8129, 0.7104, 0.8129, 0.7007, 0.8178, 0.6326, 0.8178, 0.6423, 0.8129, 0.6423, 0.8129, 0.6326, 0.8178, 0.6618, 0.8178, 0.6715, 0.8129, 0.6715, 0.8129, 0.6618, 0.8178, 0.691, 0.8178, 0.7007, 0.8129, 0.7007, 0.8129, 0.691, 0.8154, 0.6228, 0.8178, 0.6326, 0.8129, 0.6326, 0.8178, 0.7202, 0.8154, 0.7299, 0.8129, 0.7202, 0.8178, 0.652, 0.8178, 0.6618, 0.8129, 0.6618, 0.8129, 0.652, 0.8178, 0.6812, 0.8178, 0.691, 0.8129, 0.691, 0.8129, 0.6812, 0.8178, 0.7104, 0.8178, 0.7202, 0.8129, 0.7202, 0.8129, 0.7104, 0.8178, 0.6423, 0.8178, 0.652, 0.8129, 0.652, 0.8129, 0.6423, 0.8178, 0.6715, 0.8178, 0.6812, 0.8129, 0.6812, 0.8129, 0.6715, 0.8322, 0.07239, 0.8322, 0.1196, 0.8236, 0.1196, 0.8236, 0.07239, 0.8236, 0.07239, 0.8236, 0.1196, 0.8151, 0.1196, 0.8151, 0.07239, 0.8151, 0.07239, 0.8151, 0.1196, 0.8065, 0.1196, 0.8065, 0.07239, 0.8065, 0.07239, 0.8065, 0.1196, 0.7979, 0.1196, 0.7979, 0.07239, 0.7979, 0.07239, 0.7979, 0.1196, 0.7893, 0.1196, 0.7893, 0.07239, 0.7893, 0.07239, 0.7893, 0.1196, 0.7807, 0.1196, 0.7807, 0.07239, 0.7807, 0.07239, 0.7807, 0.1196, 0.7721, 0.1196, 0.7721, 0.07239, 0.7721, 0.07239, 0.7721, 0.1196, 0.7636, 0.1196, 0.7636, 0.07239, 0.7636, 0.07239, 0.7636, 0.1196, 0.755, 0.1196, 0.755, 0.07239, 0.7737, 0.06785, 0.7614, 0.07145, 0.7492, 0.06785, 0.7408, 0.0582, 0.739, 0.04556, 0.7443, 0.03395, 0.755, 0.02705, 0.7678, 0.02705, 0.7785, 0.03395, 0.7838, 0.04556, 0.782, 0.0582, 0.755, 0.07239, 0.755, 0.1196, 0.7464, 0.1196, 0.7464, 0.07239, 0.7464, 0.07239, 0.7464, 0.1196, 0.7378, 0.1196, 0.7378, 0.07239, 0.8086, 0.07145, 0.8209, 0.06785, 0.8292, 0.0582, 0.831, 0.04556, 0.8257, 0.03395, 0.815, 0.02705, 0.8022, 0.02705, 0.7915, 0.03395, 0.7862, 0.04556, 0.788, 0.0582, 0.7964, 0.06785, 0.4707, 0.7941, 0.4455, 0.7941, 0.4455, 0.7941, 0.4707, 0.7941, 0.4959, 0.7941, 0.4707, 0.7941, 0.4707, 0.7941, 0.4959, 0.7941, 0.4959, 0.6178, 0.4707, 0.6178, 0.4707, 0.7941, 0.4959, 0.7941, 0.2944, 0.6178, 0.3196, 0.6178, 0.3196, 0.6178, 0.2944, 0.6178, 0.1685, 0.6178, 0.1685, 0.7941, 0.1433, 0.7941, 0.1433, 0.6178, 0.4707, 0.6178, 0.4455, 0.6178, 0.4455, 0.7941, 0.4707, 0.7941, 0.37, 0.6178, 0.3952, 0.6178, 0.3952, 0.6178, 0.37, 0.6178, 0.1937, 0.6178, 0.1937, 0.7941, 0.1685, 0.7941, 0.1685, 0.6178, 0.4455, 0.6178, 0.4204, 0.6178, 0.4204, 0.7941, 0.4455, 0.7941, 0.1685, 0.6178, 0.1937, 0.6178, 0.1937, 0.6178, 0.1685, 0.6178, 0.2189, 0.6178, 0.2189, 0.7941, 0.1937, 0.7941, 0.1937, 0.6178, 0.4204, 0.6178, 0.3952, 0.6178, 0.3952, 0.7941, 0.4204, 0.7941, 0.3448, 0.7941, 0.3196, 0.7941, 0.3196, 0.7941, 0.3448, 0.7941, 0.2441, 0.6178, 0.2441, 0.7941, 0.2189, 0.7941, 0.2189, 0.6178, 0.3952, 0.6178, 0.37, 0.6178, 0.37, 0.7941, 0.3952, 0.7941, 0.4455, 0.6178, 0.4707, 0.6178, 0.4707, 0.6178, 0.4455, 0.6178, 0.2692, 0.6178, 0.2692, 0.7941, 0.2441, 0.7941, 0.2441, 0.6178, 0.37, 0.6178, 0.3448, 0.6178, 0.3448, 0.7941, 0.37, 0.7941, 0.2441, 0.6178, 0.2692, 0.6178, 0.2692, 0.6178, 0.2441, 0.6178, 0.2944, 0.6178, 0.2944, 0.7941, 0.2692, 0.7941, 0.2692, 0.6178, 0.3448, 0.6178, 0.3196, 0.6178, 0.3196, 0.7941, 0.3448, 0.7941, 0.4204, 0.7941, 0.3952, 0.7941, 0.3952, 0.7941, 0.4204, 0.7941, 0.3196, 0.6178, 0.3196, 0.7941, 0.2944, 0.7941, 0.2944, 0.6178, 0.3196, 0.6178, 0.2944, 0.6178, 0.2944, 0.7941, 0.3196, 0.7941, 0.2189, 0.7941, 0.1937, 0.7941, 0.1937, 0.7941, 0.2189, 0.7941, 0.3448, 0.6178, 0.3448, 0.7941, 0.3196, 0.7941, 0.3196, 0.6178, 0.2944, 0.6178, 0.2692, 0.6178, 0.2692, 0.7941, 0.2944, 0.7941, 0.3196, 0.6178, 0.3448, 0.6178, 0.3448, 0.6178, 0.3196, 0.6178, 0.37, 0.6178, 0.37, 0.7941, 0.3448, 0.7941, 0.3448, 0.6178, 0.2692, 0.6178, 0.2441, 0.6178, 0.2441, 0.7941, 0.2692, 0.7941, 0.2944, 0.7941, 0.2692, 0.7941, 0.2692, 0.7941, 0.2944, 0.7941, 0.3952, 0.6178, 0.3952, 0.7941, 0.37, 0.7941, 0.37, 0.6178, 0.2441, 0.6178, 0.2189, 0.6178, 0.2189, 0.7941, 0.2441, 0.7941, 0.3952, 0.6178, 0.4204, 0.6178, 0.4204, 0.6178, 0.3952, 0.6178, 0.4204, 0.6178, 0.4204, 0.7941, 0.3952, 0.7941, 0.3952, 0.6178, 0.2189, 0.6178, 0.1937, 0.6178, 0.1937, 0.7941, 0.2189, 0.7941, 0.4707, 0.6178, 0.4707, 0.7941, 0.4455, 0.7941, 0.4455, 0.6178, 0.4455, 0.6178, 0.4455, 0.7941, 0.4204, 0.7941, 0.4204, 0.6178, 0.1937, 0.6178, 0.1685, 0.6178, 0.1685, 0.7941, 0.1937, 0.7941, 0.2692, 0.7941, 0.2441, 0.7941, 0.2441, 0.7941, 0.2692, 0.7941, 0.1937, 0.6178, 0.2189, 0.6178, 0.2189, 0.6178, 0.1937, 0.6178, 0.1685, 0.6178, 0.1433, 0.6178, 0.1433, 0.7941, 0.1685, 0.7941, 0.4959, 0.6178, 0.4959, 0.7941, 0.4707, 0.7941, 0.4707, 0.6178, 0.1937, 0.7941, 0.1685, 0.7941, 0.1685, 0.7941, 0.1937, 0.7941, 0.3952, 0.7941, 0.37, 0.7941, 0.37, 0.7941, 0.3952, 0.7941, 0.2189, 0.6178, 0.2441, 0.6178, 0.2441, 0.6178, 0.2189, 0.6178, 0.4204, 0.6178, 0.4455, 0.6178, 0.4455, 0.6178, 0.4204, 0.6178, 0.3196, 0.7941, 0.2944, 0.7941, 0.2944, 0.7941, 0.3196, 0.7941, 0.1433, 0.6178, 0.1685, 0.6178, 0.1685, 0.6178, 0.1433, 0.6178, 0.1685, 0.7941, 0.1433, 0.7941, 0.1433, 0.7941, 0.1685, 0.7941, 0.4707, 0.6178, 0.4959, 0.6178, 0.4959, 0.6178, 0.4707, 0.6178, 0.3448, 0.6178, 0.37, 0.6178, 0.37, 0.6178, 0.3448, 0.6178, 0.2441, 0.7941, 0.2189, 0.7941, 0.2189, 0.7941, 0.2441, 0.7941, 0.4455, 0.7941, 0.4204, 0.7941, 0.4204, 0.7941, 0.4455, 0.7941, 0.2692, 0.6178, 0.2944, 0.6178, 0.2944, 0.6178, 0.2692, 0.6178, 0.37, 0.7941, 0.3448, 0.7941, 0.3448, 0.7941, 0.37, 0.7941, 0.8191, 0.2602, 0.8191, 0.2871, 0.8131, 0.2871, 0.8131, 0.2602, 0.8131, 0.2602, 0.8131, 0.2871, 0.8071, 0.2871, 0.8071, 0.2602, 0.8071, 0.2602, 0.8071, 0.2871, 0.8012, 0.2871, 0.8012, 0.2602, 0.8012, 0.2602, 0.8012, 0.2871, 0.7952, 0.2871, 0.7952, 0.2602, 0.7952, 0.2602, 0.7952, 0.2871, 0.7892, 0.2871, 0.7892, 0.2602, 0.7892, 0.2602, 0.7892, 0.2871, 0.7833, 0.2871, 0.7833, 0.2602, 0.7833, 0.2602, 0.7833, 0.2871, 0.7773, 0.2871, 0.7773, 0.2602, 0.7871, 0.2567, 0.7788, 0.2597, 0.7705, 0.2567, 0.7661, 0.2491, 0.7676, 0.2404, 0.7744, 0.2347, 0.7832, 0.2347, 0.79, 0.2404, 0.7915, 0.2491, 0.7773, 0.2602, 0.7773, 0.2871, 0.7713, 0.2871, 0.7713, 0.2602, 0.7713, 0.2602, 0.7713, 0.2871, 0.7654, 0.2871, 0.7654, 0.2602, 0.8057, 0.2597, 0.8139, 0.2567, 0.8184, 0.2491, 0.8168, 0.2404, 0.8101, 0.2347, 0.8012, 0.2347, 0.7945, 0.2404, 0.793, 0.2491, 0.7974, 0.2567, 0.9038, 0.8638, 0.9038, 0.9537, 0.8738, 0.9537, 0.8738, 0.8638, 0.8738, 0.8638, 0.8738, 0.9537, 0.8438, 0.9537, 0.8438, 0.8638, 0.8438, 0.8638, 0.8438, 0.9537, 0.8139, 0.9537, 0.8139, 0.8638, 0.8139, 0.8638, 0.8139, 0.9537, 0.7839, 0.9537, 0.7839, 0.8638, 0.7839, 0.8638, 0.7839, 0.9537, 0.7539, 0.9537, 0.7539, 0.8638, 0.7539, 0.8638, 0.7539, 0.9537, 0.724, 0.9537, 0.724, 0.8638, 0.9038, 0.8638, 0.9038, 0.9537, 0.8738, 0.9537, 0.8738, 0.8638, 0.8738, 0.8638, 0.8738, 0.9537, 0.8438, 0.9537, 0.8438, 0.8638, 0.8438, 0.8638, 0.8438, 0.9537, 0.8139, 0.9537, 0.8139, 0.8638, 0.8139, 0.8638, 0.8139, 0.9537, 0.7839, 0.9537, 0.7839, 0.8638, 0.7839, 0.8638, 0.7839, 0.9537, 0.7539, 0.9537, 0.7539, 0.8638, 0.7539, 0.8638, 0.7539, 0.9537, 0.724, 0.9537, 0.724, 0.8638, 0.9038, 0.8638, 0.9038, 0.9537, 0.8738, 0.9537, 0.8738, 0.8638, 0.8738, 0.8638, 0.8738, 0.9537, 0.8438, 0.9537, 0.8438, 0.8638, 0.8438, 0.8638, 0.8438, 0.9537, 0.8139, 0.9537, 0.8139, 0.8638, 0.8139, 0.8638, 0.8139, 0.9537, 0.7839, 0.9537, 0.7839, 0.8638, 0.7839, 0.8638, 0.7839, 0.9537, 0.7539, 0.9537, 0.7539, 0.8638, 0.7539, 0.8638, 0.7539, 0.9537, 0.724, 0.9537, 0.724, 0.8638, 0.9038, 0.8638, 0.9038, 0.9537, 0.8738, 0.9537, 0.8738, 0.8638, 0.8738, 0.8638, 0.8738, 0.9537, 0.8438, 0.9537, 0.8438, 0.8638, 0.8438, 0.8638, 0.8438, 0.9537, 0.8139, 0.9537, 0.8139, 0.8638, 0.8139, 0.8638, 0.8139, 0.9537, 0.7839, 0.9537, 0.7839, 0.8638, 0.7839, 0.8638, 0.7839, 0.9537, 0.7539, 0.9537, 0.7539, 0.8638, 0.7539, 0.8638, 0.7539, 0.9537, 0.724, 0.9537, 0.724, 0.8638, 0.9038, 0.8638, 0.9038, 0.9537, 0.8738, 0.9537, 0.8738, 0.8638, 0.8738, 0.8638, 0.8738, 0.9537, 0.8438, 0.9537, 0.8438, 0.8638, 0.8438, 0.8638, 0.8438, 0.9537, 0.8139, 0.9537, 0.8139, 0.8638, 0.8139, 0.8638, 0.8139, 0.9537, 0.7839, 0.9537, 0.7839, 0.8638, 0.7839, 0.8638, 0.7839, 0.9537, 0.7539, 0.9537, 0.7539, 0.8638, 0.7539, 0.8638, 0.7539, 0.9537, 0.724, 0.9537, 0.724, 0.8638, 0.7464, 0.8638, 0.7464, 0.9537, 0.7539, 0.9537, 0.7539, 0.8638, 0.7764, 0.8638, 0.7764, 0.9537, 0.7839, 0.9537, 0.7839, 0.8638, 0.8064, 0.8638, 0.8064, 0.9537, 0.8139, 0.9537, 0.8139, 0.8638, 0.8363, 0.8638, 0.8363, 0.9537, 0.8438, 0.9537, 0.8438, 0.8638, 0.8663, 0.8638, 0.8663, 0.9537, 0.8738, 0.9537, 0.8738, 0.8638, 0.8963, 0.8638, 0.8963, 0.9537, 0.9038, 0.9537, 0.9038, 0.8638, 0.8588, 0.8638, 0.8588, 0.9537, 0.8663, 0.9537, 0.8663, 0.8638, 0.8513, 0.9537, 0.8588, 0.9537, 0.8588, 0.8638, 0.8513, 0.8638, 0.8438, 0.9537, 0.8513, 0.9537, 0.8513, 0.8638, 0.8438, 0.8638, 0.8289, 0.8638, 0.8289, 0.9537, 0.8363, 0.9537, 0.8363, 0.8638, 0.8214, 0.9537, 0.8289, 0.9537, 0.8289, 0.8638, 0.8214, 0.8638, 0.8139, 0.9537, 0.8214, 0.9537, 0.8214, 0.8638, 0.8139, 0.8638, 0.7989, 0.8638, 0.7989, 0.9537, 0.8064, 0.9537, 0.8064, 0.8638, 0.7914, 0.9537, 0.7989, 0.9537, 0.7989, 0.8638, 0.7914, 0.8638, 0.7839, 0.9537, 0.7914, 0.9537, 0.7914, 0.8638, 0.7839, 0.8638, 0.7689, 0.8638, 0.7689, 0.9537, 0.7764, 0.9537, 0.7764, 0.8638, 0.7614, 0.9537, 0.7689, 0.9537, 0.7689, 0.8638, 0.7614, 0.8638, 0.7539, 0.9537, 0.7614, 0.9537, 0.7614, 0.8638, 0.7539, 0.8638, 0.739, 0.8638, 0.739, 0.9537, 0.7464, 0.9537, 0.7464, 0.8638, 0.7315, 0.9537, 0.739, 0.9537, 0.739, 0.8638, 0.7315, 0.8638, 0.724, 0.9537, 0.7315, 0.9537, 0.7315, 0.8638, 0.724, 0.8638, 0.8888, 0.8638, 0.8888, 0.9537, 0.8963, 0.9537, 0.8963, 0.8638, 0.8813, 0.9537, 0.8888, 0.9537, 0.8888, 0.8638, 0.8813, 0.8638, 0.8738, 0.9537, 0.8813, 0.9537, 0.8813, 0.8638, 0.8738, 0.8638, 0.8513, 0.9537, 0.8513, 0.8638, 0.8438, 0.8638, 0.8438, 0.9537, 0.8214, 0.9537, 0.8214, 0.8638, 0.8139, 0.8638, 0.8139, 0.9537, 0.7914, 0.9537, 0.7914, 0.8638, 0.7839, 0.8638, 0.7839, 0.9537, 0.7614, 0.9537, 0.7614, 0.8638, 0.7539, 0.8638, 0.7539, 0.9537, 0.7315, 0.9537, 0.7315, 0.8638, 0.724, 0.8638, 0.724, 0.9537, 0.8813, 0.9537, 0.8813, 0.8638, 0.8738, 0.8638, 0.8738, 0.9537, 0.739, 0.9537, 0.739, 0.8638, 0.7315, 0.8638, 0.7315, 0.9537, 0.7464, 0.8638, 0.739, 0.8638, 0.739, 0.9537, 0.7464, 0.9537, 0.7539, 0.8638, 0.7464, 0.8638, 0.7464, 0.9537, 0.7539, 0.9537, 0.7689, 0.9537, 0.7689, 0.8638, 0.7614, 0.8638, 0.7614, 0.9537, 0.7764, 0.8638, 0.7689, 0.8638, 0.7689, 0.9537, 0.7764, 0.9537, 0.7839, 0.8638, 0.7764, 0.8638, 0.7764, 0.9537, 0.7839, 0.9537, 0.7989, 0.9537, 0.7989, 0.8638, 0.7914, 0.8638, 0.7914, 0.9537, 0.8064, 0.8638, 0.7989, 0.8638, 0.7989, 0.9537, 0.8064, 0.9537, 0.8139, 0.8638, 0.8064, 0.8638, 0.8064, 0.9537, 0.8139, 0.9537, 0.8289, 0.9537, 0.8289, 0.8638, 0.8214, 0.8638, 0.8214, 0.9537, 0.8363, 0.8638, 0.8289, 0.8638, 0.8289, 0.9537, 0.8363, 0.9537, 0.8438, 0.8638, 0.8363, 0.8638, 0.8363, 0.9537, 0.8438, 0.9537, 0.8588, 0.9537, 0.8588, 0.8638, 0.8513, 0.8638, 0.8513, 0.9537, 0.8663, 0.8638, 0.8588, 0.8638, 0.8588, 0.9537, 0.8663, 0.9537, 0.8738, 0.8638, 0.8663, 0.8638, 0.8663, 0.9537, 0.8738, 0.9537, 0.8888, 0.9537, 0.8888, 0.8638, 0.8813, 0.8638, 0.8813, 0.9537, 0.8963, 0.8638, 0.8888, 0.8638, 0.8888, 0.9537, 0.8963, 0.9537, 0.9038, 0.8638, 0.8963, 0.8638, 0.8963, 0.9537, 0.9038, 0.9537, 0.8513, 0.9537, 0.7764, 0.9537, 0.7839, 0.9537, 0.8438, 0.9537, 0.8214, 0.9537, 0.8064, 0.9537, 0.8139, 0.9537, 0.8139, 0.9537, 0.7914, 0.9537, 0.8363, 0.9537, 0.8438, 0.9537, 0.7839, 0.9537, 0.7614, 0.9537, 0.8663, 0.9537, 0.8738, 0.9537, 0.7539, 0.9537, 0.7315, 0.9537, 0.8963, 0.9537, 0.9038, 0.9537, 0.724, 0.9537, 0.8813, 0.9537, 0.7464, 0.9537, 0.7539, 0.9537, 0.8738, 0.9537, 0.739, 0.9537, 0.8888, 0.9537, 0.8963, 0.9537, 0.7315, 0.9537, 0.8813, 0.9537, 0.8888, 0.9537, 0.739, 0.9537, 0.7464, 0.9537, 0.8738, 0.9537, 0.8813, 0.9537, 0.7464, 0.9537, 0.7539, 0.9537, 0.7689, 0.9537, 0.8588, 0.9537, 0.8663, 0.9537, 0.7614, 0.9537, 0.8513, 0.9537, 0.8588, 0.9537, 0.7689, 0.9537, 0.7764, 0.9537, 0.8438, 0.9537, 0.8513, 0.9537, 0.7764, 0.9537, 0.7839, 0.9537, 0.7989, 0.9537, 0.8289, 0.9537, 0.8363, 0.9537, 0.7914, 0.9537, 0.8214, 0.9537, 0.8289, 0.9537, 0.7989, 0.9537, 0.8064, 0.9537, 0.8139, 0.9537, 0.8214, 0.9537, 0.8064, 0.9537, 0.8139, 0.9537, 0.8289, 0.9537, 0.7989, 0.9537, 0.8064, 0.9537, 0.8214, 0.9537, 0.7914, 0.9537, 0.7989, 0.9537, 0.8289, 0.9537, 0.8363, 0.9537, 0.7839, 0.9537, 0.7914, 0.9537, 0.8363, 0.9537, 0.8438, 0.9537, 0.8588, 0.9537, 0.7689, 0.9537, 0.7764, 0.9537, 0.8513, 0.9537, 0.7614, 0.9537, 0.7689, 0.9537, 0.8588, 0.9537, 0.8663, 0.9537, 0.7539, 0.9537, 0.7614, 0.9537, 0.8663, 0.9537, 0.8738, 0.9537, 0.8888, 0.9537, 0.739, 0.9537, 0.7464, 0.9537, 0.8813, 0.9537, 0.7315, 0.9537, 0.739, 0.9537, 0.8888, 0.9537, 0.8963, 0.9537, 0.724, 0.9537, 0.7315, 0.9537, 0.8963, 0.9537, 0.9038, 0.9537, 0.7464, 0.8638, 0.8813, 0.8638, 0.8738, 0.8638, 0.7539, 0.8638, 0.7764, 0.8638, 0.8513, 0.8638, 0.8438, 0.8638, 0.7839, 0.8638, 0.8064, 0.8638, 0.8214, 0.8638, 0.8139, 0.8638, 0.8139, 0.8638, 0.8363, 0.8638, 0.7914, 0.8638, 0.7839, 0.8638, 0.8438, 0.8638, 0.8663, 0.8638, 0.7614, 0.8638, 0.7539, 0.8638, 0.8738, 0.8638, 0.8963, 0.8638, 0.7315, 0.8638, 0.724, 0.8638, 0.9038, 0.8638, 0.8588, 0.8638, 0.7689, 0.8638, 0.7614, 0.8638, 0.8663, 0.8638, 0.7764, 0.8638, 0.7689, 0.8638, 0.8588, 0.8638, 0.8513, 0.8638, 0.7839, 0.8638, 0.7764, 0.8638, 0.8513, 0.8638, 0.8438, 0.8638, 0.8289, 0.8638, 0.7989, 0.8638, 0.7914, 0.8638, 0.8363, 0.8638, 0.8064, 0.8638, 0.7989, 0.8638, 0.8289, 0.8638, 0.8214, 0.8638, 0.8139, 0.8638, 0.8064, 0.8638, 0.8214, 0.8638, 0.8139, 0.8638, 0.7989, 0.8638, 0.8289, 0.8638, 0.8214, 0.8638, 0.8064, 0.8638, 0.8363, 0.8638, 0.8289, 0.8638, 0.7989, 0.8638, 0.7914, 0.8638, 0.8438, 0.8638, 0.8363, 0.8638, 0.7914, 0.8638, 0.7839, 0.8638, 0.7689, 0.8638, 0.8588, 0.8638, 0.8513, 0.8638, 0.7764, 0.8638, 0.8663, 0.8638, 0.8588, 0.8638, 0.7689, 0.8638, 0.7614, 0.8638, 0.8738, 0.8638, 0.8663, 0.8638, 0.7614, 0.8638, 0.7539, 0.8638, 0.739, 0.8638, 0.8888, 0.8638, 0.8813, 0.8638, 0.7464, 0.8638, 0.8963, 0.8638, 0.8888, 0.8638, 0.739, 0.8638, 0.7315, 0.8638, 0.9038, 0.8638, 0.8963, 0.8638, 0.7315, 0.8638, 0.724, 0.8638, 0.8888, 0.8638, 0.739, 0.8638, 0.7315, 0.8638, 0.8963, 0.8638, 0.7464, 0.8638, 0.739, 0.8638, 0.8888, 0.8638, 0.8813, 0.8638, 0.7539, 0.8638, 0.7464, 0.8638, 0.8813, 0.8638, 0.8738, 0.8638])
me_cylinder.materials.append(mat_smalllampmaterial)
me_cylinder.use_remesh_preserve_volume = False
me_cylinder.use_remesh_preserve_attributes = False
me_cylinder.use_mirror_vertex_groups = False
me_cylinder.update()

# ---- objects
ob_talllamp = bpy.data.objects.new('TallLamp', me_cylinder)

# ---- transforms, parenting, visibility, modifiers, constraints
ob_talllamp.location = (0.0, 0.0, 0.0)
ob_talllamp.lineart.crease_threshold = 0.0
_m = ob_talllamp.modifiers.new('Decimate.001', 'DECIMATE')
_m.decimate_type = 'DISSOLVE'
_m = ob_talllamp.modifiers.new('Triangulate', 'TRIANGULATE')
_m.quad_method = 'BEAUTY'
_m = ob_talllamp.modifiers.new('Auto Smooth', 'NODES')
_m.node_group = ng_auto_smooth
_gi = [s.identifier for s in ng_auto_smooth.interface.items_tree if s.item_type == 'SOCKET' and s.in_out == 'INPUT']
_m[_gi[1]] = 1.571  # Angle

# ---- collection membership
col_collection.objects.link(ob_talllamp)

# ---- scene / render settings (as saved in the file)
scene.frame_start = 1; scene.frame_end = 250; scene.frame_set(1)
scene.render.engine = 'BLENDER_EEVEE_NEXT'
scene.cycles.use_denoising = False
scene.cycles.samples = 128
scene.cycles.sampling_pattern = 'TABULATED_SOBOL'
scene.cycles.use_adaptive_sampling = False
scene.cycles.use_light_tree = False
scene.view_settings.view_transform = 'Filmic'
bpy.context.view_layer.update()

# ---- added for rendering (the .blend has no active camera and no usable light): camera, sun
cam_auto = bpy.data.cameras.new('AutoCamera')
cam_auto.lens = 50.0
cam_auto.sensor_width = 36.0
cam_auto.clip_end = 1000.0
ob_auto_camera = bpy.data.objects.new('AutoCamera', cam_auto)
scene.collection.objects.link(ob_auto_camera)
ob_auto_camera.location = (9.78056, -11.7367, 12.8711)
ob_auto_camera.rotation_euler = (1.09748, -7.21219e-08, 0.694738)
scene.camera = ob_auto_camera
light_auto_sun = bpy.data.lights.new('AutoSun', 'SUN')
light_auto_sun.energy = 3.0
light_auto_sun.angle = 0.0523599
ob_auto_sun = bpy.data.objects.new('AutoSun', light_auto_sun)
scene.collection.objects.link(ob_auto_sun)
ob_auto_sun.rotation_euler = (0.872665, 0.174533, 0.523599)
bpy.context.view_layer.update()
